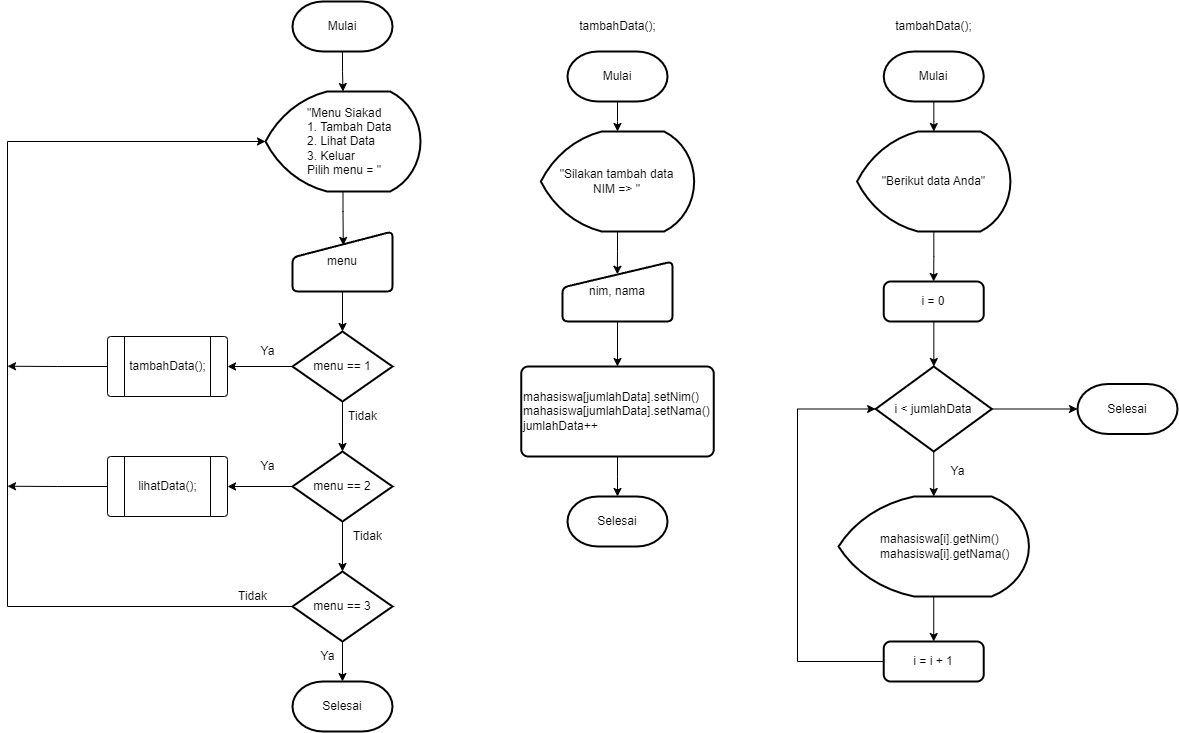

The diagram above was exported from draw.io. Its source (the exported page's mxGraphModel, read from the mxfile embedded in the PNG):
<mxGraphModel dx="1730" dy="912" grid="1" gridSize="10" guides="1" tooltips="1" connect="1" arrows="1" fold="1" page="1" pageScale="1" pageWidth="850" pageHeight="1100" math="0" shadow="0">
  <root>
    <mxCell id="0" />
    <mxCell id="1" parent="0" />
    <mxCell id="oz53owPLAClpzppdYsh8-10" value="" style="edgeStyle=orthogonalEdgeStyle;rounded=0;orthogonalLoop=1;jettySize=auto;html=1;" edge="1" parent="1" source="oz53owPLAClpzppdYsh8-1" target="oz53owPLAClpzppdYsh8-3">
      <mxGeometry relative="1" as="geometry" />
    </mxCell>
    <mxCell id="oz53owPLAClpzppdYsh8-1" value="Mulai" style="strokeWidth=2;html=1;shape=mxgraph.flowchart.terminator;whiteSpace=wrap;" vertex="1" parent="1">
      <mxGeometry x="375" y="30" width="100" height="50" as="geometry" />
    </mxCell>
    <mxCell id="oz53owPLAClpzppdYsh8-2" value="Selesai" style="strokeWidth=2;html=1;shape=mxgraph.flowchart.terminator;whiteSpace=wrap;" vertex="1" parent="1">
      <mxGeometry x="375" y="710" width="100" height="50" as="geometry" />
    </mxCell>
    <mxCell id="oz53owPLAClpzppdYsh8-11" value="" style="edgeStyle=orthogonalEdgeStyle;rounded=0;orthogonalLoop=1;jettySize=auto;html=1;entryX=0.508;entryY=0.231;entryDx=0;entryDy=0;entryPerimeter=0;" edge="1" parent="1" source="oz53owPLAClpzppdYsh8-3" target="oz53owPLAClpzppdYsh8-4">
      <mxGeometry relative="1" as="geometry">
        <mxPoint x="426" y="270" as="targetPoint" />
      </mxGeometry>
    </mxCell>
    <mxCell id="oz53owPLAClpzppdYsh8-3" value="&lt;blockquote style=&quot;margin: 0 0 0 40px; border: none; padding: 0px;&quot;&gt;&quot;Menu Siakad&lt;br&gt;1. Tambah Data&lt;div style=&quot;&quot;&gt;&lt;span style=&quot;background-color: initial;&quot;&gt;2. Lihat Data&lt;/span&gt;&lt;/div&gt;&lt;div style=&quot;&quot;&gt;&lt;span style=&quot;background-color: initial;&quot;&gt;3. Keluar&lt;/span&gt;&lt;/div&gt;&lt;div style=&quot;&quot;&gt;&lt;span style=&quot;background-color: initial;&quot;&gt;Pilih menu = &quot;&lt;/span&gt;&lt;/div&gt;&lt;/blockquote&gt;" style="strokeWidth=2;html=1;shape=mxgraph.flowchart.display;whiteSpace=wrap;align=left;" vertex="1" parent="1">
      <mxGeometry x="348" y="120" width="155" height="100" as="geometry" />
    </mxCell>
    <mxCell id="oz53owPLAClpzppdYsh8-12" value="" style="edgeStyle=orthogonalEdgeStyle;rounded=0;orthogonalLoop=1;jettySize=auto;html=1;" edge="1" parent="1" source="oz53owPLAClpzppdYsh8-4" target="oz53owPLAClpzppdYsh8-5">
      <mxGeometry relative="1" as="geometry" />
    </mxCell>
    <mxCell id="oz53owPLAClpzppdYsh8-4" value="menu" style="html=1;strokeWidth=2;shape=manualInput;whiteSpace=wrap;rounded=1;size=26;arcSize=11;" vertex="1" parent="1">
      <mxGeometry x="375" y="260" width="100" height="60" as="geometry" />
    </mxCell>
    <mxCell id="oz53owPLAClpzppdYsh8-7" value="" style="edgeStyle=orthogonalEdgeStyle;rounded=0;orthogonalLoop=1;jettySize=auto;html=1;" edge="1" parent="1" source="oz53owPLAClpzppdYsh8-5" target="oz53owPLAClpzppdYsh8-6">
      <mxGeometry relative="1" as="geometry" />
    </mxCell>
    <mxCell id="oz53owPLAClpzppdYsh8-19" value="" style="edgeStyle=orthogonalEdgeStyle;rounded=0;orthogonalLoop=1;jettySize=auto;html=1;" edge="1" parent="1" source="oz53owPLAClpzppdYsh8-5">
      <mxGeometry relative="1" as="geometry">
        <mxPoint x="310" y="395" as="targetPoint" />
      </mxGeometry>
    </mxCell>
    <mxCell id="oz53owPLAClpzppdYsh8-5" value="menu == 1" style="strokeWidth=2;html=1;shape=mxgraph.flowchart.decision;whiteSpace=wrap;" vertex="1" parent="1">
      <mxGeometry x="375" y="360" width="100" height="70" as="geometry" />
    </mxCell>
    <mxCell id="oz53owPLAClpzppdYsh8-9" value="" style="edgeStyle=orthogonalEdgeStyle;rounded=0;orthogonalLoop=1;jettySize=auto;html=1;" edge="1" parent="1" source="oz53owPLAClpzppdYsh8-6" target="oz53owPLAClpzppdYsh8-8">
      <mxGeometry relative="1" as="geometry" />
    </mxCell>
    <mxCell id="oz53owPLAClpzppdYsh8-17" value="" style="edgeStyle=orthogonalEdgeStyle;rounded=0;orthogonalLoop=1;jettySize=auto;html=1;" edge="1" parent="1" source="oz53owPLAClpzppdYsh8-6">
      <mxGeometry relative="1" as="geometry">
        <mxPoint x="310" y="515" as="targetPoint" />
      </mxGeometry>
    </mxCell>
    <mxCell id="oz53owPLAClpzppdYsh8-6" value="menu == 2" style="strokeWidth=2;html=1;shape=mxgraph.flowchart.decision;whiteSpace=wrap;" vertex="1" parent="1">
      <mxGeometry x="375" y="480" width="100" height="70" as="geometry" />
    </mxCell>
    <mxCell id="oz53owPLAClpzppdYsh8-13" value="" style="edgeStyle=orthogonalEdgeStyle;rounded=0;orthogonalLoop=1;jettySize=auto;html=1;" edge="1" parent="1" source="oz53owPLAClpzppdYsh8-8" target="oz53owPLAClpzppdYsh8-2">
      <mxGeometry relative="1" as="geometry" />
    </mxCell>
    <mxCell id="oz53owPLAClpzppdYsh8-16" style="edgeStyle=orthogonalEdgeStyle;rounded=0;orthogonalLoop=1;jettySize=auto;html=1;exitX=0;exitY=0.5;exitDx=0;exitDy=0;exitPerimeter=0;entryX=0;entryY=0.5;entryDx=0;entryDy=0;entryPerimeter=0;" edge="1" parent="1" source="oz53owPLAClpzppdYsh8-8" target="oz53owPLAClpzppdYsh8-3">
      <mxGeometry relative="1" as="geometry">
        <Array as="points">
          <mxPoint x="90" y="635" />
          <mxPoint x="90" y="170" />
        </Array>
      </mxGeometry>
    </mxCell>
    <mxCell id="oz53owPLAClpzppdYsh8-8" value="menu == 3" style="strokeWidth=2;html=1;shape=mxgraph.flowchart.decision;whiteSpace=wrap;" vertex="1" parent="1">
      <mxGeometry x="375" y="600" width="100" height="70" as="geometry" />
    </mxCell>
    <mxCell id="oz53owPLAClpzppdYsh8-21" value="Ya" style="text;html=1;align=center;verticalAlign=middle;resizable=0;points=[];autosize=1;strokeColor=none;fillColor=none;" vertex="1" parent="1">
      <mxGeometry x="330" y="365" width="40" height="30" as="geometry" />
    </mxCell>
    <mxCell id="oz53owPLAClpzppdYsh8-22" value="Ya" style="text;html=1;align=center;verticalAlign=middle;resizable=0;points=[];autosize=1;strokeColor=none;fillColor=none;" vertex="1" parent="1">
      <mxGeometry x="330" y="480" width="40" height="30" as="geometry" />
    </mxCell>
    <mxCell id="oz53owPLAClpzppdYsh8-23" value="Ya" style="text;html=1;align=center;verticalAlign=middle;resizable=0;points=[];autosize=1;strokeColor=none;fillColor=none;" vertex="1" parent="1">
      <mxGeometry x="390" y="670" width="40" height="30" as="geometry" />
    </mxCell>
    <mxCell id="oz53owPLAClpzppdYsh8-24" value="Tidak" style="text;html=1;align=center;verticalAlign=middle;resizable=0;points=[];autosize=1;strokeColor=none;fillColor=none;" vertex="1" parent="1">
      <mxGeometry x="420" y="430" width="50" height="30" as="geometry" />
    </mxCell>
    <mxCell id="oz53owPLAClpzppdYsh8-25" value="Tidak" style="text;html=1;align=center;verticalAlign=middle;resizable=0;points=[];autosize=1;strokeColor=none;fillColor=none;" vertex="1" parent="1">
      <mxGeometry x="425" y="550" width="50" height="30" as="geometry" />
    </mxCell>
    <mxCell id="oz53owPLAClpzppdYsh8-26" value="Tidak" style="text;html=1;align=center;verticalAlign=middle;resizable=0;points=[];autosize=1;strokeColor=none;fillColor=none;" vertex="1" parent="1">
      <mxGeometry x="310" y="610" width="50" height="30" as="geometry" />
    </mxCell>
    <mxCell id="oz53owPLAClpzppdYsh8-37" style="edgeStyle=orthogonalEdgeStyle;rounded=0;orthogonalLoop=1;jettySize=auto;html=1;exitX=0;exitY=0.5;exitDx=0;exitDy=0;" edge="1" parent="1" source="oz53owPLAClpzppdYsh8-29">
      <mxGeometry relative="1" as="geometry">
        <mxPoint x="90" y="394.75" as="targetPoint" />
      </mxGeometry>
    </mxCell>
    <mxCell id="oz53owPLAClpzppdYsh8-29" value="" style="verticalLabelPosition=bottom;verticalAlign=top;html=1;shape=process;whiteSpace=wrap;rounded=1;size=0.14;arcSize=6;" vertex="1" parent="1">
      <mxGeometry x="190" y="365" width="120" height="60" as="geometry" />
    </mxCell>
    <mxCell id="oz53owPLAClpzppdYsh8-30" value="tambahData();" style="text;html=1;align=center;verticalAlign=middle;resizable=0;points=[];autosize=1;strokeColor=none;fillColor=none;" vertex="1" parent="1">
      <mxGeometry x="200" y="380" width="100" height="30" as="geometry" />
    </mxCell>
    <mxCell id="oz53owPLAClpzppdYsh8-50" value="" style="edgeStyle=orthogonalEdgeStyle;rounded=0;orthogonalLoop=1;jettySize=auto;html=1;" edge="1" parent="1" source="oz53owPLAClpzppdYsh8-38" target="oz53owPLAClpzppdYsh8-44">
      <mxGeometry relative="1" as="geometry" />
    </mxCell>
    <mxCell id="oz53owPLAClpzppdYsh8-38" value="Mulai" style="strokeWidth=2;html=1;shape=mxgraph.flowchart.terminator;whiteSpace=wrap;" vertex="1" parent="1">
      <mxGeometry x="650" y="80" width="100" height="50" as="geometry" />
    </mxCell>
    <mxCell id="oz53owPLAClpzppdYsh8-39" value="tambahData();" style="text;html=1;align=center;verticalAlign=middle;resizable=0;points=[];autosize=1;strokeColor=none;fillColor=none;" vertex="1" parent="1">
      <mxGeometry x="650" y="40" width="100" height="30" as="geometry" />
    </mxCell>
    <mxCell id="oz53owPLAClpzppdYsh8-43" style="edgeStyle=orthogonalEdgeStyle;rounded=0;orthogonalLoop=1;jettySize=auto;html=1;exitX=0;exitY=0.5;exitDx=0;exitDy=0;" edge="1" parent="1" source="oz53owPLAClpzppdYsh8-41">
      <mxGeometry relative="1" as="geometry">
        <mxPoint x="90" y="514.75" as="targetPoint" />
      </mxGeometry>
    </mxCell>
    <mxCell id="oz53owPLAClpzppdYsh8-41" value="" style="verticalLabelPosition=bottom;verticalAlign=top;html=1;shape=process;whiteSpace=wrap;rounded=1;size=0.14;arcSize=6;" vertex="1" parent="1">
      <mxGeometry x="190" y="485" width="120" height="60" as="geometry" />
    </mxCell>
    <mxCell id="oz53owPLAClpzppdYsh8-42" value="lihatData();" style="text;html=1;align=center;verticalAlign=middle;resizable=0;points=[];autosize=1;strokeColor=none;fillColor=none;" vertex="1" parent="1">
      <mxGeometry x="210" y="500" width="80" height="30" as="geometry" />
    </mxCell>
    <mxCell id="oz53owPLAClpzppdYsh8-51" value="" style="edgeStyle=orthogonalEdgeStyle;rounded=0;orthogonalLoop=1;jettySize=auto;html=1;entryX=0.499;entryY=0.213;entryDx=0;entryDy=0;entryPerimeter=0;" edge="1" parent="1" source="oz53owPLAClpzppdYsh8-44" target="oz53owPLAClpzppdYsh8-45">
      <mxGeometry relative="1" as="geometry" />
    </mxCell>
    <mxCell id="oz53owPLAClpzppdYsh8-44" value="&quot;Silakan tambah data&lt;br&gt;NIM =&amp;gt; &quot;" style="strokeWidth=2;html=1;shape=mxgraph.flowchart.display;whiteSpace=wrap;" vertex="1" parent="1">
      <mxGeometry x="623.3299999999999" y="160" width="153.33" height="100" as="geometry" />
    </mxCell>
    <mxCell id="oz53owPLAClpzppdYsh8-52" value="" style="edgeStyle=orthogonalEdgeStyle;rounded=0;orthogonalLoop=1;jettySize=auto;html=1;" edge="1" parent="1" source="oz53owPLAClpzppdYsh8-45" target="oz53owPLAClpzppdYsh8-48">
      <mxGeometry relative="1" as="geometry" />
    </mxCell>
    <mxCell id="oz53owPLAClpzppdYsh8-45" value="nim, nama" style="html=1;strokeWidth=2;shape=manualInput;whiteSpace=wrap;rounded=1;size=26;arcSize=11;" vertex="1" parent="1">
      <mxGeometry x="645" y="290" width="110" height="60" as="geometry" />
    </mxCell>
    <mxCell id="oz53owPLAClpzppdYsh8-53" value="" style="edgeStyle=orthogonalEdgeStyle;rounded=0;orthogonalLoop=1;jettySize=auto;html=1;" edge="1" parent="1" source="oz53owPLAClpzppdYsh8-48" target="oz53owPLAClpzppdYsh8-49">
      <mxGeometry relative="1" as="geometry" />
    </mxCell>
    <mxCell id="oz53owPLAClpzppdYsh8-48" value="mahasiswa[jumlahData].setNim()&lt;br&gt;mahasiswa[jumlahData].setNama()&lt;br&gt;jumlahData++" style="rounded=1;whiteSpace=wrap;html=1;absoluteArcSize=1;arcSize=14;strokeWidth=2;align=left;" vertex="1" parent="1">
      <mxGeometry x="603.75" y="395" width="192.5" height="90" as="geometry" />
    </mxCell>
    <mxCell id="oz53owPLAClpzppdYsh8-49" value="Selesai" style="strokeWidth=2;html=1;shape=mxgraph.flowchart.terminator;whiteSpace=wrap;" vertex="1" parent="1">
      <mxGeometry x="650" y="525" width="100" height="50" as="geometry" />
    </mxCell>
    <mxCell id="oz53owPLAClpzppdYsh8-54" value="" style="edgeStyle=orthogonalEdgeStyle;rounded=0;orthogonalLoop=1;jettySize=auto;html=1;" edge="1" parent="1" source="oz53owPLAClpzppdYsh8-55" target="oz53owPLAClpzppdYsh8-58">
      <mxGeometry relative="1" as="geometry" />
    </mxCell>
    <mxCell id="oz53owPLAClpzppdYsh8-55" value="Mulai" style="strokeWidth=2;html=1;shape=mxgraph.flowchart.terminator;whiteSpace=wrap;" vertex="1" parent="1">
      <mxGeometry x="966.25" y="80" width="100" height="50" as="geometry" />
    </mxCell>
    <mxCell id="oz53owPLAClpzppdYsh8-56" value="tambahData();" style="text;html=1;align=center;verticalAlign=middle;resizable=0;points=[];autosize=1;strokeColor=none;fillColor=none;" vertex="1" parent="1">
      <mxGeometry x="966.25" y="40" width="100" height="30" as="geometry" />
    </mxCell>
    <mxCell id="oz53owPLAClpzppdYsh8-68" value="" style="edgeStyle=orthogonalEdgeStyle;rounded=0;orthogonalLoop=1;jettySize=auto;html=1;" edge="1" parent="1" source="oz53owPLAClpzppdYsh8-58" target="oz53owPLAClpzppdYsh8-64">
      <mxGeometry relative="1" as="geometry" />
    </mxCell>
    <mxCell id="oz53owPLAClpzppdYsh8-58" value="&quot;Berikut data Anda&quot;" style="strokeWidth=2;html=1;shape=mxgraph.flowchart.display;whiteSpace=wrap;" vertex="1" parent="1">
      <mxGeometry x="939.5799999999999" y="160" width="153.33" height="100" as="geometry" />
    </mxCell>
    <mxCell id="oz53owPLAClpzppdYsh8-59" value="" style="edgeStyle=orthogonalEdgeStyle;rounded=0;orthogonalLoop=1;jettySize=auto;html=1;" edge="1" parent="1">
      <mxGeometry relative="1" as="geometry">
        <mxPoint x="1016.3333333333335" y="350" as="sourcePoint" />
        <mxPoint x="1016.3333333333335" y="395" as="targetPoint" />
      </mxGeometry>
    </mxCell>
    <mxCell id="oz53owPLAClpzppdYsh8-63" value="Selesai" style="strokeWidth=2;html=1;shape=mxgraph.flowchart.terminator;whiteSpace=wrap;" vertex="1" parent="1">
      <mxGeometry x="1160" y="412.5" width="100" height="50" as="geometry" />
    </mxCell>
    <mxCell id="oz53owPLAClpzppdYsh8-64" value="i = 0" style="rounded=1;whiteSpace=wrap;html=1;absoluteArcSize=1;arcSize=14;strokeWidth=2;" vertex="1" parent="1">
      <mxGeometry x="966.24" y="310" width="100" height="40" as="geometry" />
    </mxCell>
    <mxCell id="oz53owPLAClpzppdYsh8-69" value="" style="edgeStyle=orthogonalEdgeStyle;rounded=0;orthogonalLoop=1;jettySize=auto;html=1;" edge="1" parent="1" source="oz53owPLAClpzppdYsh8-65" target="oz53owPLAClpzppdYsh8-66">
      <mxGeometry relative="1" as="geometry" />
    </mxCell>
    <mxCell id="oz53owPLAClpzppdYsh8-75" value="" style="edgeStyle=orthogonalEdgeStyle;rounded=0;orthogonalLoop=1;jettySize=auto;html=1;" edge="1" parent="1" source="oz53owPLAClpzppdYsh8-65" target="oz53owPLAClpzppdYsh8-63">
      <mxGeometry relative="1" as="geometry" />
    </mxCell>
    <mxCell id="oz53owPLAClpzppdYsh8-65" value="i &amp;lt; jumlahData" style="strokeWidth=2;html=1;shape=mxgraph.flowchart.decision;whiteSpace=wrap;" vertex="1" parent="1">
      <mxGeometry x="958.1199999999999" y="395" width="116.24" height="85" as="geometry" />
    </mxCell>
    <mxCell id="oz53owPLAClpzppdYsh8-70" value="" style="edgeStyle=orthogonalEdgeStyle;rounded=0;orthogonalLoop=1;jettySize=auto;html=1;" edge="1" parent="1" source="oz53owPLAClpzppdYsh8-66" target="oz53owPLAClpzppdYsh8-67">
      <mxGeometry relative="1" as="geometry" />
    </mxCell>
    <mxCell id="oz53owPLAClpzppdYsh8-66" value="&lt;blockquote style=&quot;margin: 0 0 0 40px; border: none; padding: 0px;&quot;&gt;mahasiswa[i].getNim()&lt;/blockquote&gt;&lt;blockquote style=&quot;margin: 0 0 0 40px; border: none; padding: 0px;&quot;&gt;mahasiswa[i].getNama()&lt;/blockquote&gt;" style="strokeWidth=2;html=1;shape=mxgraph.flowchart.display;whiteSpace=wrap;align=left;" vertex="1" parent="1">
      <mxGeometry x="921.03" y="525" width="190.41" height="100" as="geometry" />
    </mxCell>
    <mxCell id="oz53owPLAClpzppdYsh8-71" style="edgeStyle=orthogonalEdgeStyle;rounded=0;orthogonalLoop=1;jettySize=auto;html=1;exitX=0;exitY=0.5;exitDx=0;exitDy=0;entryX=0;entryY=0.5;entryDx=0;entryDy=0;entryPerimeter=0;" edge="1" parent="1" source="oz53owPLAClpzppdYsh8-67" target="oz53owPLAClpzppdYsh8-65">
      <mxGeometry relative="1" as="geometry">
        <mxPoint x="950" y="470" as="targetPoint" />
        <Array as="points">
          <mxPoint x="880" y="690" />
          <mxPoint x="880" y="438" />
        </Array>
      </mxGeometry>
    </mxCell>
    <mxCell id="oz53owPLAClpzppdYsh8-67" value="i = i + 1" style="rounded=1;whiteSpace=wrap;html=1;absoluteArcSize=1;arcSize=14;strokeWidth=2;" vertex="1" parent="1">
      <mxGeometry x="966.23" y="670" width="100" height="40" as="geometry" />
    </mxCell>
    <mxCell id="oz53owPLAClpzppdYsh8-73" value="Ya" style="text;html=1;align=center;verticalAlign=middle;resizable=0;points=[];autosize=1;strokeColor=none;fillColor=none;" vertex="1" parent="1">
      <mxGeometry x="1020" y="485" width="40" height="30" as="geometry" />
    </mxCell>
  </root>
</mxGraphModel>